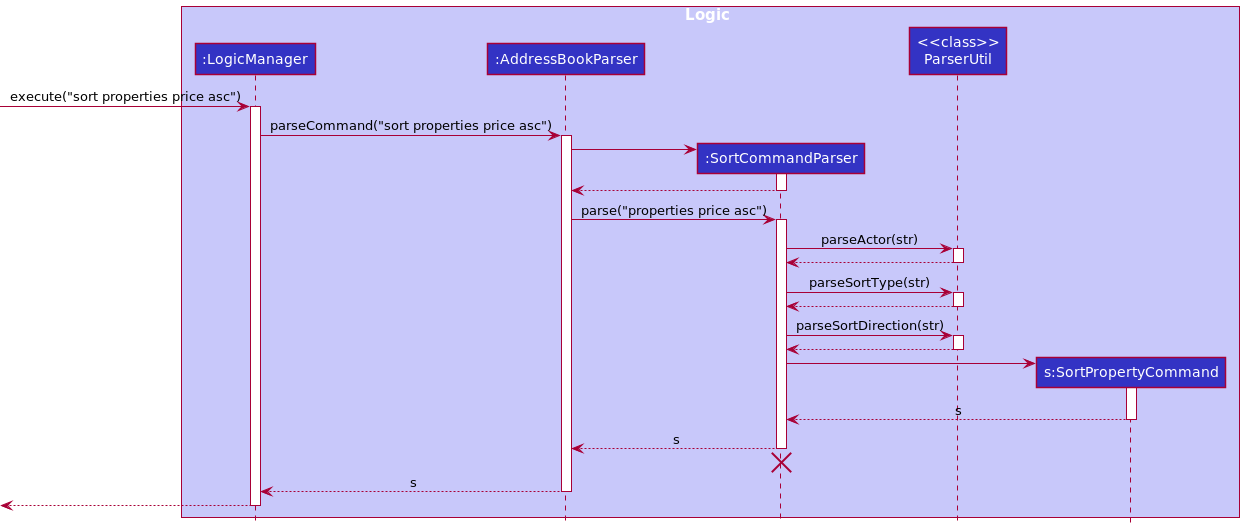

The diagram above was rendered by PlantUML. Its source (embedded in the PNG):
@startuml
!include style.puml

box Logic LOGIC_COLOR_T1
participant ":LogicManager" as LogicManager LOGIC_COLOR
participant ":AddressBookParser" as AddressBookParser LOGIC_COLOR
participant ":SortCommandParser" as SortCommandParser LOGIC_COLOR
participant "<<class>>\nParserUtil" as ParserUtil LOGIC_COLOR
participant "s:SortPropertyCommand" as SortPropertyCommand LOGIC_COLOR
end box

[-> LogicManager : execute("sort properties price asc")
activate LogicManager

LogicManager -> AddressBookParser : parseCommand("sort properties price asc")
activate AddressBookParser

create SortCommandParser
AddressBookParser -> SortCommandParser
activate SortCommandParser

SortCommandParser --> AddressBookParser
deactivate SortCommandParser

AddressBookParser -> SortCommandParser : parse("properties price asc")
activate SortCommandParser

SortCommandParser -> ParserUtil : parseActor(str)
activate ParserUtil

ParserUtil --> SortCommandParser
deactivate ParserUtil

SortCommandParser -> ParserUtil : parseSortType(str)
activate ParserUtil

ParserUtil --> SortCommandParser
deactivate ParserUtil

SortCommandParser -> ParserUtil : parseSortDirection(str)
activate ParserUtil

ParserUtil --> SortCommandParser
deactivate ParserUtil

create SortPropertyCommand
SortCommandParser -> SortPropertyCommand
activate SortPropertyCommand

SortPropertyCommand --> SortCommandParser : s
deactivate SortPropertyCommand

SortCommandParser --> AddressBookParser : s
deactivate SortCommandParser
'Hidden arrow to position the destroy marker below the end of the activation bar.
SortCommandParser -[hidden]-> AddressBookParser
destroy SortCommandParser

AddressBookParser --> LogicManager : s
deactivate AddressBookParser

[<--LogicManager
deactivate LogicManager
@enduml